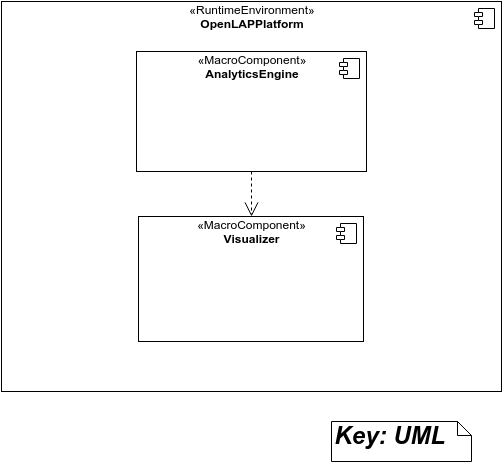

The diagram above was exported from draw.io. Its source (the exported page's mxGraphModel, read from the mxfile embedded in the PNG):
<mxGraphModel dx="1369" dy="750" grid="1" gridSize="10" guides="1" tooltips="1" connect="1" arrows="1" fold="1" page="1" pageScale="1" pageWidth="826" pageHeight="1169" background="#ffffff" math="0">
  <root>
    <mxCell id="0" />
    <mxCell id="1" parent="0" />
    <mxCell id="2" value="«RuntimeEnvironment»&lt;br&gt;&lt;b&gt;OpenLAPPlatform&lt;/b&gt;" style="overflow=fill;html=1;align=center;" parent="1" vertex="1">
      <mxGeometry x="70" y="160" width="500" height="390" as="geometry" />
    </mxCell>
    <mxCell id="3" value="" style="shape=component;jettyWidth=8;jettyHeight=4;" parent="2" vertex="1">
      <mxGeometry x="1" width="20" height="20" relative="1" as="geometry">
        <mxPoint x="-27" y="7" as="offset" />
      </mxGeometry>
    </mxCell>
    <mxCell id="4" value="«MacroComponent»&lt;br&gt;&lt;b&gt;AnalyticsEngine&lt;/b&gt;" style="overflow=fill;html=1;align=center;" parent="2" vertex="1">
      <mxGeometry x="135" y="50" width="230" height="120" as="geometry" />
    </mxCell>
    <mxCell id="5" value="" style="shape=component;jettyWidth=8;jettyHeight=4;" parent="4" vertex="1">
      <mxGeometry x="1" width="20" height="20" relative="1" as="geometry">
        <mxPoint x="-27" y="7" as="offset" />
      </mxGeometry>
    </mxCell>
    <mxCell id="6" value="«MacroComponent»&lt;br&gt;&lt;b&gt;Visualizer&lt;/b&gt;" style="overflow=fill;html=1;align=center;" parent="2" vertex="1">
      <mxGeometry x="137" y="215" width="225" height="125" as="geometry" />
    </mxCell>
    <mxCell id="7" value="" style="shape=component;jettyWidth=8;jettyHeight=4;" parent="6" vertex="1">
      <mxGeometry x="1" width="20" height="20" relative="1" as="geometry">
        <mxPoint x="-27" y="7" as="offset" />
      </mxGeometry>
    </mxCell>
    <mxCell id="8" value="" style="endArrow=open;endSize=12;dashed=1;html=1;exitX=0.5;exitY=1;entryX=0.5;entryY=0;" parent="2" source="4" target="6" edge="1">
      <mxGeometry width="160" relative="1" as="geometry">
        <mxPoint x="230" y="200" as="sourcePoint" />
        <mxPoint x="390" y="200" as="targetPoint" />
      </mxGeometry>
    </mxCell>
    <mxCell id="9" value="&lt;div style=&quot;text-align: center&quot;&gt;&lt;span style=&quot;line-height: 1.2&quot;&gt;&lt;b&gt;&lt;font style=&quot;font-size: 24px&quot;&gt;&lt;i&gt;Key: UML&lt;/i&gt;&lt;/font&gt;&lt;/b&gt;&lt;/span&gt;&lt;/div&gt;" style="shape=note;whiteSpace=wrap;html=1;size=14;verticalAlign=top;align=left;spacingTop=-6;" vertex="1" parent="1">
      <mxGeometry x="400" y="580" width="140" height="40" as="geometry" />
    </mxCell>
  </root>
</mxGraphModel>